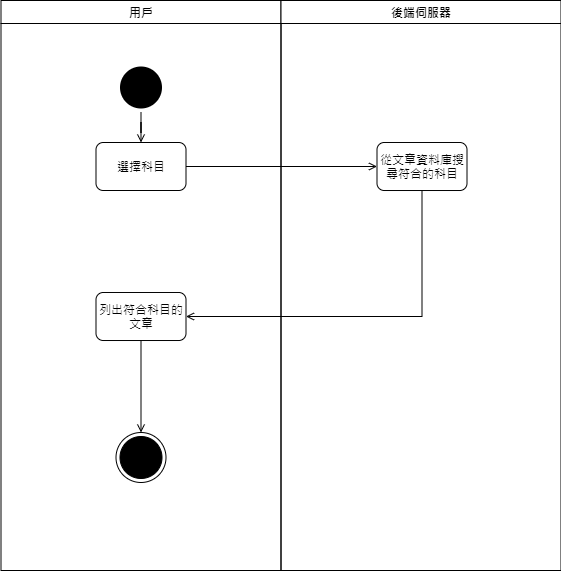

The diagram above was exported from draw.io. Its source (the exported page's mxGraphModel, read from the mxfile embedded in the PNG):
<mxGraphModel dx="434" dy="519" grid="1" gridSize="10" guides="1" tooltips="1" connect="1" arrows="1" fold="1" page="1" pageScale="1" pageWidth="1169" pageHeight="826" background="#ffffff" math="0" shadow="0">
  <root>
    <mxCell id="0" />
    <mxCell id="1" parent="0" />
    <mxCell id="2" value="用戶" style="swimlane;whiteSpace=wrap" parent="1" vertex="1">
      <mxGeometry x="164.5" y="128" width="280" height="570" as="geometry" />
    </mxCell>
    <mxCell id="3" value="後端伺服器" style="swimlane;whiteSpace=wrap" parent="1" vertex="1">
      <mxGeometry x="444.5" y="128" width="280" height="570" as="geometry" />
    </mxCell>
    <mxCell id="VIclSLQfyzD6X44-VRg1-3" style="edgeStyle=orthogonalEdgeStyle;rounded=0;orthogonalLoop=1;jettySize=auto;html=1;endArrow=open;endFill=0;" parent="1" source="VIclSLQfyzD6X44-VRg1-4" target="VIclSLQfyzD6X44-VRg1-5" edge="1">
      <mxGeometry relative="1" as="geometry" />
    </mxCell>
    <mxCell id="VIclSLQfyzD6X44-VRg1-4" value="" style="ellipse;shape=startState;fillColor=#000000;strokeColor=none;" parent="1" vertex="1">
      <mxGeometry x="279.5" y="190" width="50" height="50" as="geometry" />
    </mxCell>
    <mxCell id="VIclSLQfyzD6X44-VRg1-5" value="選擇科目" style="rounded=1;whiteSpace=wrap;html=1;" parent="1" vertex="1">
      <mxGeometry x="259.5" y="270" width="90" height="48" as="geometry" />
    </mxCell>
    <mxCell id="VIclSLQfyzD6X44-VRg1-6" style="edgeStyle=orthogonalEdgeStyle;rounded=0;orthogonalLoop=1;jettySize=auto;html=1;endArrow=open;endFill=0;" parent="1" source="VIclSLQfyzD6X44-VRg1-7" target="VIclSLQfyzD6X44-VRg1-8" edge="1">
      <mxGeometry relative="1" as="geometry" />
    </mxCell>
    <mxCell id="VIclSLQfyzD6X44-VRg1-7" value="列出符合科目的&lt;br&gt;文章" style="rounded=1;whiteSpace=wrap;html=1;" parent="1" vertex="1">
      <mxGeometry x="259.5" y="420" width="90" height="48" as="geometry" />
    </mxCell>
    <mxCell id="VIclSLQfyzD6X44-VRg1-8" value="" style="ellipse;html=1;shape=endState;fillColor=#000000;" parent="1" vertex="1">
      <mxGeometry x="279.5" y="560" width="50" height="50" as="geometry" />
    </mxCell>
    <mxCell id="VIclSLQfyzD6X44-VRg1-9" value="從文章資料庫搜尋符合的科目" style="rounded=1;whiteSpace=wrap;html=1;" parent="1" vertex="1">
      <mxGeometry x="540.5" y="270" width="90" height="48" as="geometry" />
    </mxCell>
    <mxCell id="VIclSLQfyzD6X44-VRg1-10" style="edgeStyle=orthogonalEdgeStyle;rounded=0;orthogonalLoop=1;jettySize=auto;html=1;endArrow=open;endFill=0;" parent="1" source="VIclSLQfyzD6X44-VRg1-5" target="VIclSLQfyzD6X44-VRg1-9" edge="1">
      <mxGeometry relative="1" as="geometry">
        <mxPoint x="530" y="294" as="targetPoint" />
      </mxGeometry>
    </mxCell>
    <mxCell id="VIclSLQfyzD6X44-VRg1-11" style="edgeStyle=orthogonalEdgeStyle;rounded=0;orthogonalLoop=1;jettySize=auto;html=1;endArrow=open;endFill=0;" parent="1" source="VIclSLQfyzD6X44-VRg1-9" target="VIclSLQfyzD6X44-VRg1-7" edge="1">
      <mxGeometry relative="1" as="geometry">
        <mxPoint x="585" y="450" as="targetPoint" />
        <Array as="points">
          <mxPoint x="585" y="444" />
        </Array>
      </mxGeometry>
    </mxCell>
  </root>
</mxGraphModel>